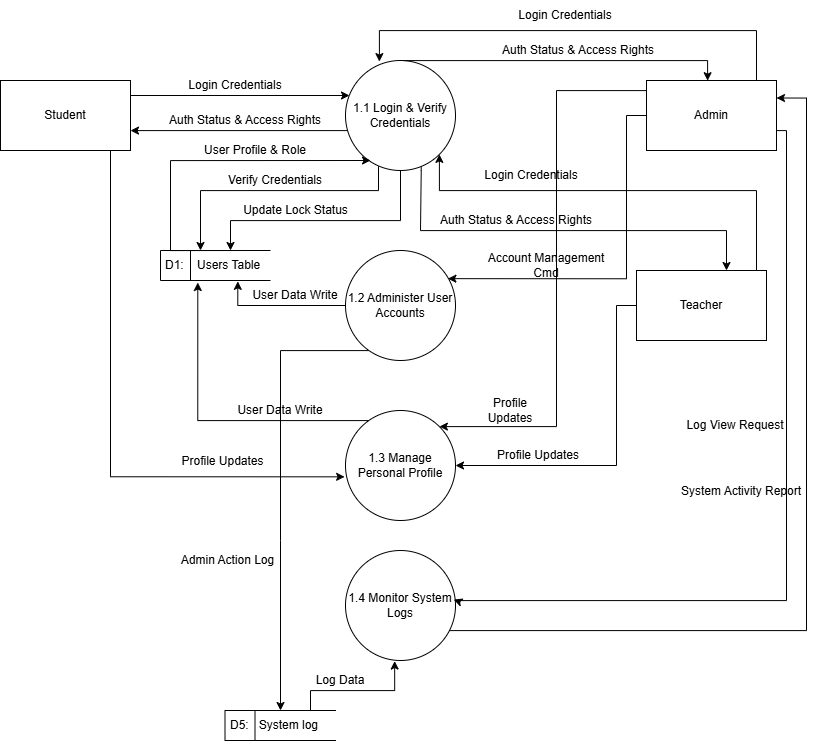

The diagram above was exported from draw.io. Its source (the exported page's mxGraphModel, read from the mxfile embedded in the PNG):
<mxGraphModel dx="940" dy="2211" grid="1" gridSize="10" guides="1" tooltips="1" connect="1" arrows="1" fold="1" page="1" pageScale="1" pageWidth="827" pageHeight="1169" math="0" shadow="0">
  <root>
    <mxCell id="0" />
    <mxCell id="1" parent="0" />
    <mxCell id="q-u1dvN7Wc8O3tLpwB9K-25" edge="1" parent="1" source="q-u1dvN7Wc8O3tLpwB9K-1" style="edgeStyle=orthogonalEdgeStyle;rounded=0;orthogonalLoop=1;jettySize=auto;html=1;">
      <mxGeometry relative="1" as="geometry">
        <Array as="points">
          <mxPoint x="140" y="-900" />
        </Array>
        <mxPoint x="140" y="-900" as="targetPoint" />
      </mxGeometry>
    </mxCell>
    <mxCell id="q-u1dvN7Wc8O3tLpwB9K-29" edge="1" parent="1" source="q-u1dvN7Wc8O3tLpwB9K-1" style="edgeStyle=orthogonalEdgeStyle;rounded=0;orthogonalLoop=1;jettySize=auto;html=1;exitX=0.688;exitY=0.955;exitDx=0;exitDy=0;exitPerimeter=0;">
      <mxGeometry relative="1" as="geometry">
        <Array as="points">
          <mxPoint x="431" y="-860" />
          <mxPoint x="430" y="-860" />
          <mxPoint x="430" y="-800" />
          <mxPoint x="736" y="-800" />
        </Array>
        <mxPoint x="460" y="-860" as="sourcePoint" />
        <mxPoint x="736" y="-760" as="targetPoint" />
      </mxGeometry>
    </mxCell>
    <mxCell id="q-u1dvN7Wc8O3tLpwB9K-69" edge="1" parent="1" source="q-u1dvN7Wc8O3tLpwB9K-1" style="edgeStyle=orthogonalEdgeStyle;rounded=0;orthogonalLoop=1;jettySize=auto;html=1;exitX=0.3;exitY=0.961;exitDx=0;exitDy=0;exitPerimeter=0;">
      <mxGeometry relative="1" as="geometry">
        <Array as="points">
          <mxPoint x="388" y="-840" />
          <mxPoint x="210" y="-840" />
        </Array>
        <mxPoint x="210" y="-780" as="targetPoint" />
      </mxGeometry>
    </mxCell>
    <mxCell id="q-u1dvN7Wc8O3tLpwB9K-72" edge="1" parent="1" source="q-u1dvN7Wc8O3tLpwB9K-1" style="edgeStyle=orthogonalEdgeStyle;rounded=0;orthogonalLoop=1;jettySize=auto;html=1;">
      <mxGeometry relative="1" as="geometry">
        <Array as="points">
          <mxPoint x="410" y="-810" />
          <mxPoint x="240" y="-810" />
        </Array>
        <mxPoint x="240" y="-780" as="targetPoint" />
      </mxGeometry>
    </mxCell>
    <mxCell id="q-u1dvN7Wc8O3tLpwB9K-1" parent="1" style="ellipse;whiteSpace=wrap;html=1;aspect=fixed;" value="1.1 Login &amp;amp; Verify Credentials" vertex="1">
      <mxGeometry height="110" width="110" x="355" y="-970" as="geometry" />
    </mxCell>
    <mxCell id="q-u1dvN7Wc8O3tLpwB9K-52" edge="1" parent="1" source="q-u1dvN7Wc8O3tLpwB9K-2" style="edgeStyle=orthogonalEdgeStyle;rounded=0;orthogonalLoop=1;jettySize=auto;html=1;" target="q-u1dvN7Wc8O3tLpwB9K-12">
      <mxGeometry relative="1" as="geometry">
        <Array as="points">
          <mxPoint x="290" y="-680" />
          <mxPoint x="290" y="-490" />
        </Array>
        <mxPoint x="736" y="-450" as="targetPoint" />
      </mxGeometry>
    </mxCell>
    <mxCell id="q-u1dvN7Wc8O3tLpwB9K-2" parent="1" style="ellipse;whiteSpace=wrap;html=1;aspect=fixed;" value="1.2 Administer User Accounts" vertex="1">
      <mxGeometry height="110" width="110" x="355" y="-780" as="geometry" />
    </mxCell>
    <mxCell id="q-u1dvN7Wc8O3tLpwB9K-3" parent="1" style="ellipse;whiteSpace=wrap;html=1;aspect=fixed;" value="1.3 Manage Personal Profile" vertex="1">
      <mxGeometry height="110" width="110" x="355" y="-620" as="geometry" />
    </mxCell>
    <mxCell id="q-u1dvN7Wc8O3tLpwB9K-63" edge="1" parent="1" source="q-u1dvN7Wc8O3tLpwB9K-4" style="edgeStyle=orthogonalEdgeStyle;rounded=0;orthogonalLoop=1;jettySize=auto;html=1;entryX=1;entryY=0.25;entryDx=0;entryDy=0;" target="q-u1dvN7Wc8O3tLpwB9K-9">
      <mxGeometry relative="1" as="geometry">
        <Array as="points">
          <mxPoint x="816" y="-400" />
          <mxPoint x="816" y="-933" />
        </Array>
      </mxGeometry>
    </mxCell>
    <mxCell id="q-u1dvN7Wc8O3tLpwB9K-4" parent="1" style="ellipse;whiteSpace=wrap;html=1;aspect=fixed;" value="1.4 Monitor System Logs" vertex="1">
      <mxGeometry height="110" width="110" x="355" y="-480" as="geometry" />
    </mxCell>
    <mxCell id="q-u1dvN7Wc8O3tLpwB9K-16" edge="1" parent="1" style="edgeStyle=orthogonalEdgeStyle;rounded=0;orthogonalLoop=1;jettySize=auto;html=1;">
      <mxGeometry relative="1" as="geometry">
        <mxPoint x="140" y="-935" as="sourcePoint" />
        <mxPoint x="359" y="-935" as="targetPoint" />
      </mxGeometry>
    </mxCell>
    <mxCell id="q-u1dvN7Wc8O3tLpwB9K-7" parent="1" style="rounded=0;whiteSpace=wrap;html=1;" value="Student" vertex="1">
      <mxGeometry height="70" width="130" x="10" y="-950" as="geometry" />
    </mxCell>
    <mxCell id="q-u1dvN7Wc8O3tLpwB9K-18" edge="1" parent="1" source="q-u1dvN7Wc8O3tLpwB9K-8" style="edgeStyle=orthogonalEdgeStyle;rounded=0;orthogonalLoop=1;jettySize=auto;html=1;entryX=1;entryY=1;entryDx=0;entryDy=0;" target="q-u1dvN7Wc8O3tLpwB9K-1">
      <mxGeometry relative="1" as="geometry">
        <Array as="points">
          <mxPoint x="766" y="-840" />
          <mxPoint x="449" y="-840" />
        </Array>
      </mxGeometry>
    </mxCell>
    <mxCell id="q-u1dvN7Wc8O3tLpwB9K-45" edge="1" parent="1" source="q-u1dvN7Wc8O3tLpwB9K-8" style="edgeStyle=orthogonalEdgeStyle;rounded=0;orthogonalLoop=1;jettySize=auto;html=1;entryX=1;entryY=0.5;entryDx=0;entryDy=0;" target="q-u1dvN7Wc8O3tLpwB9K-3">
      <mxGeometry relative="1" as="geometry">
        <Array as="points">
          <mxPoint x="626" y="-725" />
          <mxPoint x="626" y="-565" />
        </Array>
      </mxGeometry>
    </mxCell>
    <mxCell id="q-u1dvN7Wc8O3tLpwB9K-8" parent="1" style="rounded=0;whiteSpace=wrap;html=1;" value="Teacher" vertex="1">
      <mxGeometry height="70" width="130" x="646" y="-760" as="geometry" />
    </mxCell>
    <mxCell id="q-u1dvN7Wc8O3tLpwB9K-17" edge="1" parent="1" source="q-u1dvN7Wc8O3tLpwB9K-9" style="edgeStyle=orthogonalEdgeStyle;rounded=0;orthogonalLoop=1;jettySize=auto;html=1;entryX=0.308;entryY=0.01;entryDx=0;entryDy=0;entryPerimeter=0;exitX=0.5;exitY=0;exitDx=0;exitDy=0;" target="q-u1dvN7Wc8O3tLpwB9K-1">
      <mxGeometry relative="1" as="geometry">
        <Array as="points">
          <mxPoint x="766" y="-950" />
          <mxPoint x="766" y="-1000" />
          <mxPoint x="389" y="-1000" />
        </Array>
        <mxPoint x="656" y="-935" as="sourcePoint" />
        <mxPoint x="465" y="-935" as="targetPoint" />
      </mxGeometry>
    </mxCell>
    <mxCell id="q-u1dvN7Wc8O3tLpwB9K-43" edge="1" parent="1" source="q-u1dvN7Wc8O3tLpwB9K-9" style="edgeStyle=orthogonalEdgeStyle;rounded=0;orthogonalLoop=1;jettySize=auto;html=1;entryX=1;entryY=0;entryDx=0;entryDy=0;" target="q-u1dvN7Wc8O3tLpwB9K-3">
      <mxGeometry relative="1" as="geometry">
        <Array as="points">
          <mxPoint x="566" y="-940" />
          <mxPoint x="566" y="-604" />
        </Array>
      </mxGeometry>
    </mxCell>
    <mxCell id="q-u1dvN7Wc8O3tLpwB9K-9" parent="1" style="rounded=0;whiteSpace=wrap;html=1;" value="Admin" vertex="1">
      <mxGeometry height="70" width="130" x="656" y="-950" as="geometry" />
    </mxCell>
    <mxCell id="q-u1dvN7Wc8O3tLpwB9K-11" parent="1" style="html=1;dashed=0;whiteSpace=wrap;shape=mxgraph.dfd.dataStoreID;align=left;spacingLeft=3;points=[[0,0],[0.5,0],[1,0],[0,0.5],[1,0.5],[0,1],[0.5,1],[1,1]];" value="D1:&amp;nbsp; &amp;nbsp; Users Table" vertex="1">
      <mxGeometry height="30" width="110" x="170" y="-780" as="geometry" />
    </mxCell>
    <mxCell id="q-u1dvN7Wc8O3tLpwB9K-12" parent="1" style="html=1;dashed=0;whiteSpace=wrap;shape=mxgraph.dfd.dataStoreID;align=left;spacingLeft=3;points=[[0,0],[0.5,0],[1,0],[0,0.5],[1,0.5],[0,1],[0.5,1],[1,1]];" value="D5:&amp;nbsp; &amp;nbsp;System log" vertex="1">
      <mxGeometry height="30" width="111" x="234.5" y="-320" as="geometry" />
    </mxCell>
    <mxCell id="q-u1dvN7Wc8O3tLpwB9K-19" parent="1" style="text;html=1;whiteSpace=wrap;strokeColor=none;fillColor=none;align=center;verticalAlign=middle;rounded=0;" value="Login Credentials" vertex="1">
      <mxGeometry height="30" width="190" x="446" y="-870" as="geometry" />
    </mxCell>
    <mxCell id="q-u1dvN7Wc8O3tLpwB9K-21" parent="1" style="text;html=1;whiteSpace=wrap;strokeColor=none;fillColor=none;align=center;verticalAlign=middle;rounded=0;" value="Login Credentials" vertex="1">
      <mxGeometry height="30" width="190" x="150" y="-960" as="geometry" />
    </mxCell>
    <mxCell id="q-u1dvN7Wc8O3tLpwB9K-22" parent="1" style="text;html=1;whiteSpace=wrap;strokeColor=none;fillColor=none;align=center;verticalAlign=middle;rounded=0;" value="Login Credentials" vertex="1">
      <mxGeometry height="30" width="190" x="480" y="-1030" as="geometry" />
    </mxCell>
    <mxCell id="q-u1dvN7Wc8O3tLpwB9K-24" parent="1" style="text;html=1;whiteSpace=wrap;strokeColor=none;fillColor=none;align=center;verticalAlign=middle;rounded=0;" value="User Profile &amp;amp; Role" vertex="1">
      <mxGeometry height="20" width="130" x="200" y="-890" as="geometry" />
    </mxCell>
    <mxCell id="q-u1dvN7Wc8O3tLpwB9K-26" parent="1" style="text;html=1;whiteSpace=wrap;strokeColor=none;fillColor=none;align=center;verticalAlign=middle;rounded=0;" value="Auth Status &amp;amp; Access Rights" vertex="1">
      <mxGeometry height="20" width="170" x="170" y="-920" as="geometry" />
    </mxCell>
    <mxCell id="q-u1dvN7Wc8O3tLpwB9K-28" parent="1" style="text;html=1;whiteSpace=wrap;strokeColor=none;fillColor=none;align=center;verticalAlign=middle;rounded=0;" value="Auth Status &amp;amp; Access Rights" vertex="1">
      <mxGeometry height="20" width="164" x="506" y="-990" as="geometry" />
    </mxCell>
    <mxCell id="q-u1dvN7Wc8O3tLpwB9K-33" edge="1" parent="1" source="q-u1dvN7Wc8O3tLpwB9K-1" style="edgeStyle=orthogonalEdgeStyle;rounded=0;orthogonalLoop=1;jettySize=auto;html=1;entryX=0.47;entryY=0.003;entryDx=0;entryDy=0;entryPerimeter=0;" target="q-u1dvN7Wc8O3tLpwB9K-9">
      <mxGeometry relative="1" as="geometry">
        <Array as="points">
          <mxPoint x="717" y="-970" />
        </Array>
      </mxGeometry>
    </mxCell>
    <mxCell id="q-u1dvN7Wc8O3tLpwB9K-34" edge="1" parent="1" source="q-u1dvN7Wc8O3tLpwB9K-9" style="edgeStyle=orthogonalEdgeStyle;rounded=0;orthogonalLoop=1;jettySize=auto;html=1;entryX=0.931;entryY=0.256;entryDx=0;entryDy=0;entryPerimeter=0;" target="q-u1dvN7Wc8O3tLpwB9K-2">
      <mxGeometry relative="1" as="geometry">
        <Array as="points">
          <mxPoint x="636" y="-915" />
          <mxPoint x="636" y="-752" />
        </Array>
      </mxGeometry>
    </mxCell>
    <mxCell id="q-u1dvN7Wc8O3tLpwB9K-30" parent="1" style="text;html=1;whiteSpace=wrap;strokeColor=none;fillColor=none;align=center;verticalAlign=middle;rounded=0;" value="Auth Status &amp;amp; Access Rights" vertex="1">
      <mxGeometry height="20" width="164" x="444" y="-820" as="geometry" />
    </mxCell>
    <mxCell id="q-u1dvN7Wc8O3tLpwB9K-36" parent="1" style="text;html=1;whiteSpace=wrap;strokeColor=none;fillColor=none;align=center;verticalAlign=middle;rounded=0;" value="Account Management Cmd" vertex="1">
      <mxGeometry height="30" width="140" x="486" y="-780" as="geometry" />
    </mxCell>
    <mxCell id="q-u1dvN7Wc8O3tLpwB9K-41" edge="1" parent="1" source="q-u1dvN7Wc8O3tLpwB9K-7" style="edgeStyle=orthogonalEdgeStyle;rounded=0;orthogonalLoop=1;jettySize=auto;html=1;entryX=-0.008;entryY=0.603;entryDx=0;entryDy=0;entryPerimeter=0;" target="q-u1dvN7Wc8O3tLpwB9K-3">
      <mxGeometry relative="1" as="geometry">
        <Array as="points">
          <mxPoint x="120" y="-554" />
        </Array>
      </mxGeometry>
    </mxCell>
    <mxCell id="q-u1dvN7Wc8O3tLpwB9K-42" parent="1" style="text;html=1;whiteSpace=wrap;strokeColor=none;fillColor=none;align=center;verticalAlign=middle;rounded=0;" value="Profile Updates" vertex="1">
      <mxGeometry height="30" width="105" x="180" y="-584" as="geometry" />
    </mxCell>
    <mxCell id="q-u1dvN7Wc8O3tLpwB9K-44" parent="1" style="text;html=1;whiteSpace=wrap;strokeColor=none;fillColor=none;align=center;verticalAlign=middle;rounded=0;" value="Profile Updates" vertex="1">
      <mxGeometry height="30" width="80" x="480" y="-635" as="geometry" />
    </mxCell>
    <mxCell id="q-u1dvN7Wc8O3tLpwB9K-46" parent="1" style="text;html=1;whiteSpace=wrap;strokeColor=none;fillColor=none;align=center;verticalAlign=middle;rounded=0;" value="Profile Updates" vertex="1">
      <mxGeometry height="30" width="124" x="486" y="-590" as="geometry" />
    </mxCell>
    <mxCell id="q-u1dvN7Wc8O3tLpwB9K-47" edge="1" parent="1" source="q-u1dvN7Wc8O3tLpwB9K-2" style="edgeStyle=orthogonalEdgeStyle;rounded=0;orthogonalLoop=1;jettySize=auto;html=1;entryX=0.703;entryY=1.029;entryDx=0;entryDy=0;entryPerimeter=0;" target="q-u1dvN7Wc8O3tLpwB9K-11">
      <mxGeometry relative="1" as="geometry" />
    </mxCell>
    <mxCell id="q-u1dvN7Wc8O3tLpwB9K-48" edge="1" parent="1" source="q-u1dvN7Wc8O3tLpwB9K-3" style="edgeStyle=orthogonalEdgeStyle;rounded=0;orthogonalLoop=1;jettySize=auto;html=1;entryX=0.339;entryY=1.067;entryDx=0;entryDy=0;entryPerimeter=0;" target="q-u1dvN7Wc8O3tLpwB9K-11">
      <mxGeometry relative="1" as="geometry">
        <Array as="points">
          <mxPoint x="207" y="-610" />
        </Array>
      </mxGeometry>
    </mxCell>
    <mxCell id="q-u1dvN7Wc8O3tLpwB9K-49" parent="1" style="text;html=1;whiteSpace=wrap;strokeColor=none;fillColor=none;align=center;verticalAlign=middle;rounded=0;" value="User Data Write" vertex="1">
      <mxGeometry height="20" width="100" x="240" y="-630" as="geometry" />
    </mxCell>
    <mxCell id="q-u1dvN7Wc8O3tLpwB9K-50" parent="1" style="text;html=1;whiteSpace=wrap;strokeColor=none;fillColor=none;align=center;verticalAlign=middle;rounded=0;" value="User Data Write" vertex="1">
      <mxGeometry height="30" width="100" x="255" y="-750" as="geometry" />
    </mxCell>
    <mxCell id="q-u1dvN7Wc8O3tLpwB9K-54" parent="1" style="text;html=1;whiteSpace=wrap;strokeColor=none;fillColor=none;align=center;verticalAlign=middle;rounded=0;" value="Admin Action Log" vertex="1">
      <mxGeometry height="20" width="135" x="170" y="-480" as="geometry" />
    </mxCell>
    <mxCell id="q-u1dvN7Wc8O3tLpwB9K-59" edge="1" parent="1" source="q-u1dvN7Wc8O3tLpwB9K-9" style="edgeStyle=orthogonalEdgeStyle;rounded=0;orthogonalLoop=1;jettySize=auto;html=1;entryX=0.984;entryY=0.446;entryDx=0;entryDy=0;entryPerimeter=0;" target="q-u1dvN7Wc8O3tLpwB9K-4">
      <mxGeometry relative="1" as="geometry">
        <Array as="points">
          <mxPoint x="796" y="-900" />
          <mxPoint x="796" y="-430" />
          <mxPoint x="466" y="-430" />
        </Array>
      </mxGeometry>
    </mxCell>
    <mxCell id="q-u1dvN7Wc8O3tLpwB9K-60" parent="1" style="text;html=1;whiteSpace=wrap;strokeColor=none;fillColor=none;align=center;verticalAlign=middle;rounded=0;" value="Log View Request" vertex="1">
      <mxGeometry height="30" width="150" x="670" y="-620" as="geometry" />
    </mxCell>
    <mxCell id="q-u1dvN7Wc8O3tLpwB9K-61" edge="1" parent="1" source="q-u1dvN7Wc8O3tLpwB9K-12" style="edgeStyle=orthogonalEdgeStyle;rounded=0;orthogonalLoop=1;jettySize=auto;html=1;entryX=0.447;entryY=1.005;entryDx=0;entryDy=0;entryPerimeter=0;" target="q-u1dvN7Wc8O3tLpwB9K-4">
      <mxGeometry relative="1" as="geometry">
        <Array as="points">
          <mxPoint x="320" y="-340" />
          <mxPoint x="404" y="-340" />
        </Array>
        <mxPoint x="360" y="-455" as="targetPoint" />
      </mxGeometry>
    </mxCell>
    <mxCell id="q-u1dvN7Wc8O3tLpwB9K-62" parent="1" style="text;html=1;whiteSpace=wrap;strokeColor=none;fillColor=none;align=center;verticalAlign=middle;rounded=0;" value="Log Data" vertex="1">
      <mxGeometry height="20" width="60" x="320" y="-360" as="geometry" />
    </mxCell>
    <mxCell id="q-u1dvN7Wc8O3tLpwB9K-64" parent="1" style="text;html=1;whiteSpace=wrap;strokeColor=none;fillColor=none;align=center;verticalAlign=middle;rounded=0;" value="System Activity Report" vertex="1">
      <mxGeometry height="30" width="150" x="676" y="-554" as="geometry" />
    </mxCell>
    <mxCell id="q-u1dvN7Wc8O3tLpwB9K-68" edge="1" parent="1" style="edgeStyle=orthogonalEdgeStyle;rounded=0;orthogonalLoop=1;jettySize=auto;html=1;">
      <mxGeometry relative="1" as="geometry">
        <Array as="points">
          <mxPoint x="180" y="-780" />
          <mxPoint x="180" y="-870" />
        </Array>
        <mxPoint x="260" y="-780" as="sourcePoint" />
        <mxPoint x="380" y="-870" as="targetPoint" />
      </mxGeometry>
    </mxCell>
    <mxCell id="q-u1dvN7Wc8O3tLpwB9K-70" parent="1" style="text;html=1;whiteSpace=wrap;strokeColor=none;fillColor=none;align=center;verticalAlign=middle;rounded=0;" value="Verify Credentials" vertex="1">
      <mxGeometry height="20" width="100" x="234.5" y="-860" as="geometry" />
    </mxCell>
    <mxCell id="q-u1dvN7Wc8O3tLpwB9K-73" parent="1" style="text;html=1;whiteSpace=wrap;strokeColor=none;fillColor=none;align=center;verticalAlign=middle;rounded=0;" value="Update Lock Status" vertex="1">
      <mxGeometry height="20" width="125" x="242.5" y="-830" as="geometry" />
    </mxCell>
  </root>
</mxGraphModel>